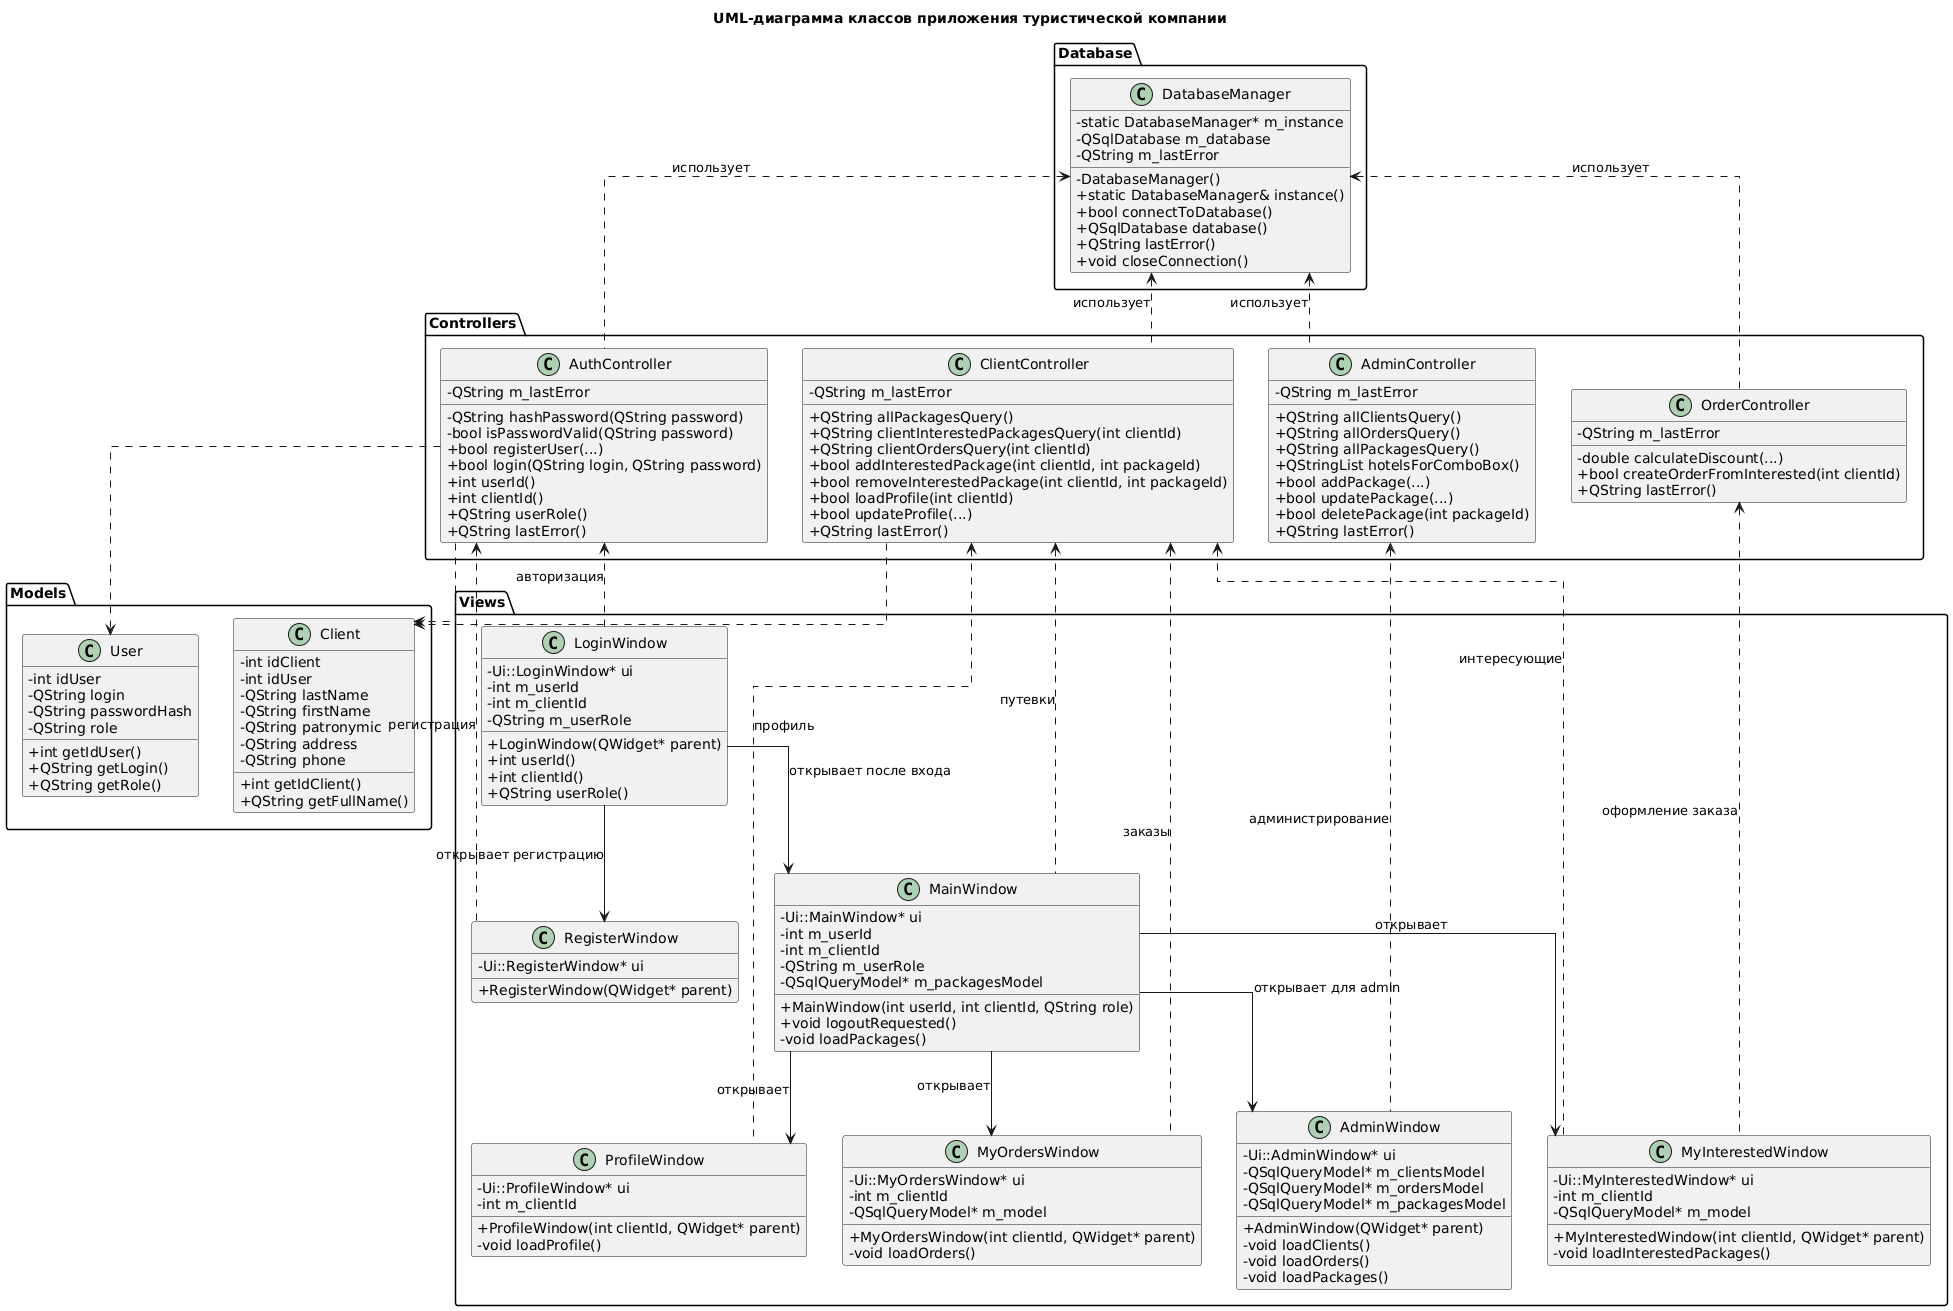

The diagram above was rendered by PlantUML. Its source (embedded in the PNG):
@startuml
skinparam classAttributeIconSize 0
skinparam shadowing false
skinparam linetype ortho

title UML-диаграмма классов приложения туристической компании

package "Database" {
    class DatabaseManager {
        - static DatabaseManager* m_instance
        - QSqlDatabase m_database
        - QString m_lastError
        - DatabaseManager()
        + static DatabaseManager& instance()
        + bool connectToDatabase()
        + QSqlDatabase database()
        + QString lastError()
        + void closeConnection()
    }
}

package "Models" {
    class User {
        - int idUser
        - QString login
        - QString passwordHash
        - QString role
        + int getIdUser()
        + QString getLogin()
        + QString getRole()
    }

    class Client {
        - int idClient
        - int idUser
        - QString lastName
        - QString firstName
        - QString patronymic
        - QString address
        - QString phone
        + int getIdClient()
        + QString getFullName()
    }
}

package "Controllers" {
    class AuthController {
        - QString m_lastError
        - QString hashPassword(QString password)
        - bool isPasswordValid(QString password)
        + bool registerUser(...)
        + bool login(QString login, QString password)
        + int userId()
        + int clientId()
        + QString userRole()
        + QString lastError()
    }

    class ClientController {
        - QString m_lastError
        + QString allPackagesQuery()
        + QString clientInterestedPackagesQuery(int clientId)
        + QString clientOrdersQuery(int clientId)
        + bool addInterestedPackage(int clientId, int packageId)
        + bool removeInterestedPackage(int clientId, int packageId)
        + bool loadProfile(int clientId)
        + bool updateProfile(...)
        + QString lastError()
    }

    class OrderController {
        - QString m_lastError
        - double calculateDiscount(...)
        + bool createOrderFromInterested(int clientId)
        + QString lastError()
    }

    class AdminController {
        - QString m_lastError
        + QString allClientsQuery()
        + QString allOrdersQuery()
        + QString allPackagesQuery()
        + QStringList hotelsForComboBox()
        + bool addPackage(...)
        + bool updatePackage(...)
        + bool deletePackage(int packageId)
        + QString lastError()
    }
}

package "Views" {
    class LoginWindow {
        - Ui::LoginWindow* ui
        - int m_userId
        - int m_clientId
        - QString m_userRole
        + LoginWindow(QWidget* parent)
        + int userId()
        + int clientId()
        + QString userRole()
    }

    class RegisterWindow {
        - Ui::RegisterWindow* ui
        + RegisterWindow(QWidget* parent)
    }

    class MainWindow {
        - Ui::MainWindow* ui
        - int m_userId
        - int m_clientId
        - QString m_userRole
        - QSqlQueryModel* m_packagesModel
        + MainWindow(int userId, int clientId, QString role)
        + void logoutRequested()
        - void loadPackages()
    }

    class MyInterestedWindow {
        - Ui::MyInterestedWindow* ui
        - int m_clientId
        - QSqlQueryModel* m_model
        + MyInterestedWindow(int clientId, QWidget* parent)
        - void loadInterestedPackages()
    }

    class MyOrdersWindow {
        - Ui::MyOrdersWindow* ui
        - int m_clientId
        - QSqlQueryModel* m_model
        + MyOrdersWindow(int clientId, QWidget* parent)
        - void loadOrders()
    }

    class ProfileWindow {
        - Ui::ProfileWindow* ui
        - int m_clientId
        + ProfileWindow(int clientId, QWidget* parent)
        - void loadProfile()
    }

    class AdminWindow {
        - Ui::AdminWindow* ui
        - QSqlQueryModel* m_clientsModel
        - QSqlQueryModel* m_ordersModel
        - QSqlQueryModel* m_packagesModel
        + AdminWindow(QWidget* parent)
        - void loadClients()
        - void loadOrders()
        - void loadPackages()
    }
}

DatabaseManager <.. AuthController : использует
DatabaseManager <.. ClientController : использует
DatabaseManager <.. OrderController : использует
DatabaseManager <.. AdminController : использует

AuthController <.. LoginWindow : авторизация
AuthController <.. RegisterWindow : регистрация

ClientController <.. MainWindow : путевки
ClientController <.. MyInterestedWindow : интересующие
ClientController <.. MyOrdersWindow : заказы
ClientController <.. ProfileWindow : профиль

OrderController <.. MyInterestedWindow : оформление заказа
AdminController <.. AdminWindow : администрирование

LoginWindow --> MainWindow : открывает после входа
MainWindow --> MyInterestedWindow : открывает
MainWindow --> MyOrdersWindow : открывает
MainWindow --> ProfileWindow : открывает
MainWindow --> AdminWindow : открывает для admin
LoginWindow --> RegisterWindow : открывает регистрацию

AuthController ..> User
AuthController ..> Client
ClientController ..> Client
@enduml